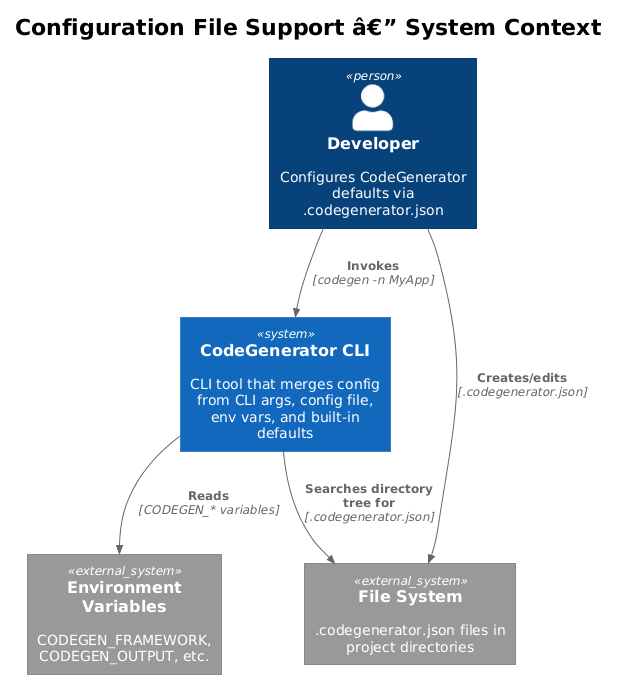

The diagram above was rendered by PlantUML. Its source (embedded in the PNG):
@startuml
!theme plain
!include <C4/C4_Context>

title Configuration File Support â€” System Context

Person(dev, "Developer", "Configures CodeGenerator defaults via .codegenerator.json")

System(cli, "CodeGenerator CLI", "CLI tool that merges config from CLI args, config file, env vars, and built-in defaults")

System_Ext(fs, "File System", ".codegenerator.json files in project directories")
System_Ext(env, "Environment Variables", "CODEGEN_FRAMEWORK, CODEGEN_OUTPUT, etc.")

Rel(dev, cli, "Invokes", "codegen -n MyApp")
Rel(dev, fs, "Creates/edits", ".codegenerator.json")
Rel(cli, fs, "Searches directory tree for", ".codegenerator.json")
Rel(cli, env, "Reads", "CODEGEN_* variables")
@enduml